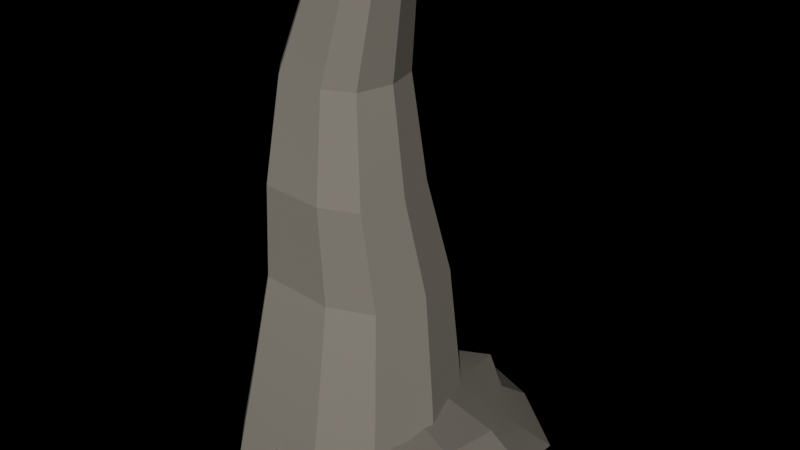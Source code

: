 # Source: prop_rock_spire.blend  (saved by Blender 5.2.44; exported with 4.5.12 LTS)
import bpy
from mathutils import Matrix  # noqa: F401  (used for matrix-valued properties, if any)

bpy.ops.wm.read_factory_settings(use_empty=True)
scene = bpy.context.scene
scene.name = 'Scene'

# ---- materials (node trees are filled in below, after node groups)
mat_ns_rock = bpy.data.materials.new('ns_rock')
mat_ns_rock.use_backface_culling = True
mat_ns_rock_dark = bpy.data.materials.new('ns_rock_dark')
mat_ns_rock_dark.use_backface_culling = True

# ---- material node trees
mat_ns_rock.use_nodes = True; mat_ns_rock.node_tree.nodes.clear()
_N = mat_ns_rock.node_tree.nodes; _L = mat_ns_rock.node_tree.links
n0 = _N.new('ShaderNodeBsdfPrincipled'); n0.name = 'Principled BSDF'; n0.location = (-200, 100)
n0.inputs[0].default_value = (0.245, 0.222, 0.186, 1.0)
n0.inputs[2].default_value = 0.96
n0.inputs[10].default_value = 0.005
n1 = _N.new('ShaderNodeOutputMaterial'); n1.name = 'Material Output'; n1.location = (200, 100)
_L.new(n0.outputs[0], n1.inputs[0])
n1.is_active_output = True
mat_ns_rock_dark.use_nodes = True; mat_ns_rock_dark.node_tree.nodes.clear()
_N = mat_ns_rock_dark.node_tree.nodes; _L = mat_ns_rock_dark.node_tree.links
n0 = _N.new('ShaderNodeBsdfPrincipled'); n0.name = 'Principled BSDF'; n0.location = (-200, 100)
n0.inputs[0].default_value = (0.15, 0.136, 0.115, 1.0)
n0.inputs[2].default_value = 0.96
n0.inputs[10].default_value = 0.005
n1 = _N.new('ShaderNodeOutputMaterial'); n1.name = 'Material Output'; n1.location = (200, 100)
_L.new(n0.outputs[0], n1.inputs[0])
n1.is_active_output = True

# ---- lights
light_kangsun = bpy.data.lights.new('KangSun', 'SUN')
light_kangsun.energy = 3.0

# ---- meshes
me_prop_rock_spire_mesh = bpy.data.meshes.new('prop_rock_spire_mesh')
me_prop_rock_spire_mesh.from_pydata([(0.7105, 0.5263, 2.3e-08), (0.2109, 0.7265, 3.176e-08), (-0.6833, 0.6601, 2.885e-08), (-0.9962, 0.3173, 1.387e-08), (-0.9962, -0.4818, -2.106e-08), (-0.6833, -0.8245, -3.604e-08), (0.2109, -0.8909, -3.894e-08), (0.7105, -0.6907, -3.019e-08), (0.8652, -0.08223, -3.595e-09), (0.6942, 0.433, 0.84), (0.2565, 0.6084, 0.84), (-0.5268, 0.5502, 0.84), (-0.801, 0.25, 0.84), (-0.801, -0.4501, 0.84), (-0.5268, -0.7503, 0.84), (0.2565, -0.8085, 0.84), (0.6942, -0.6331, 0.84), (0.8296, -0.1001, 0.84), (0.5438, 0.4752, 1.68), (0.168, 0.6258, 1.68), (-0.5044, 0.5758, 1.68), (-0.7397, 0.3181, 1.68), (-0.7397, -0.2829, 1.68), (-0.5044, -0.5406, 1.68), (0.168, -0.5905, 1.68), (0.5438, -0.44, 1.68), (0.6601, 0.01762, 1.68), (0.4507, 0.277, 2.52), (0.1369, 0.4027, 2.52), (-0.4247, 0.361, 2.52), (-0.6212, 0.1458, 2.52), (-0.6212, -0.3561, 2.52), (-0.4247, -0.5713, 2.52), (0.1369, -0.613, 2.52), (0.4507, -0.4873, 2.52), (0.5478, -0.1051, 2.52), (0.3, 0.2723, 3.36), (0.0482, 0.3732, 3.36), (-0.4025, 0.3397, 3.36), (-0.5602, 0.167, 3.36), (-0.5602, -0.2358, 3.36), (-0.4025, -0.4085, 3.36), (0.0482, -0.442, 3.36), (0.3, -0.3411, 3.36), (0.378, -0.03438, 3.36), (0.4365, 0.1728, 4.2), (0.2467, 0.2489, 4.2), (-0.09311, 0.2237, 4.2), (-0.212, 0.09343, 4.2), (-0.212, -0.2102, 4.2), (-0.09311, -0.3405, 4.2), (0.2467, -0.3657, 4.2), (0.4365, -0.2896, 4.2), (0.4953, -0.0584, 4.2), (0.24, -0.6935, 0.34), (0.727, -0.6162, 0.34), (0.6096, -0.6279, 0.4233), (0.4304, -0.7033, 0.4813), (0.24, -0.6042, 0.4823), (0.04575, -0.5324, 0.4606), (-0.0994, -0.8345, 0.417), (-0.2523, -0.672, 0.34), (-0.2096, -0.8866, 0.2603), (-0.01005, -0.8313, 0.2038), (0.24, -0.6381, 0.2042), (0.4233, -0.7851, 0.2343), (0.6311, -0.6496, 0.279), (0.9898, -0.5719, 0.34), (0.843, -0.4907, 0.4766), (0.7099, -0.4953, 0.5954), (0.24, -0.3843, 0.5717), (-0.1595, -0.427, 0.5453), (-0.3614, -0.4521, 0.4789), (-0.4005, -0.6312, 0.34), (-0.3136, -0.4122, 0.1966), (-0.0791, -0.5205, 0.1548), (0.24, -0.3672, 0.07109), (0.7119, -0.5745, 0.08665), (0.7917, -0.4356, 0.2321), (1.122, -0.1773, 0.34), (1.086, -0.226, 0.5157), (0.7073, -0.1669, 0.6554), (0.24, -0.1326, 0.6218), (-0.3305, -0.1777, 0.6617), (-0.623, -0.1858, 0.5143), (-1.034, -0.1177, 0.34), (-0.8126, -0.1011, 0.1831), (-0.4022, -0.2649, 0.05561), (0.24, -0.1711, 0.01704), (0.685, -0.1303, 0.07868), (1.041, -0.1713, 0.1561), (1.505, 0.2, 0.34), (1.2, 0.2, 0.5556), (0.7301, 0.2, 0.6781), (0.24, 0.2, 0.7773), (-0.2793, 0.2, 0.6638), (-0.5463, 0.2, 0.5199), (-0.928, 0.2, 0.34), (-0.7709, 0.2, 0.1552), (-0.4393, 0.2, 0.007976), (0.24, 0.2, 0.05489), (0.8946, 0.2, 0.02215), (1.441, 0.2, 0.1243), (1.528, 0.5811, 0.34), (1.108, 0.5016, 0.4872), (0.6634, 0.5821, 0.6448), (0.24, 0.6435, 0.661), (-0.2422, 0.6112, 0.6079), (-0.804, 0.5922, 0.4899), (-0.7456, 0.6492, 0.34), (-0.8695, 0.506, 0.158), (-0.3875, 0.6658, 0.0126), (0.24, 0.5958, -0.008598), (0.658, 0.5701, 0.04671), (1.331, 0.6081, 0.184), (0.958, 1.049, 0.34), (0.8627, 0.8288, 0.4946), (0.5772, 1.055, 0.58), (0.24, 0.8349, 0.6102), (-0.2469, 0.8068, 0.5418), (-0.3652, 0.9122, 0.4935), (-0.6029, 0.9715, 0.34), (-0.4509, 1.042, 0.1977), (-0.08987, 0.8001, 0.1313), (0.24, 0.905, 0.1238), (0.6144, 0.9278, 0.07531), (0.9868, 1.022, 0.2211), (0.6339, 1.166, 0.34), (0.586, 1.139, 0.3978), (0.4406, 1.005, 0.4676), (0.24, 1.065, 0.4679), (-0.0267, 1.002, 0.4357), (-0.2149, 1.198, 0.421), (-0.2756, 1.289, 0.34), (-0.1019, 1.247, 0.2699), (-0.0177, 1.177, 0.2077), (0.24, 0.9966, 0.2128), (0.4753, 1.088, 0.2122), (0.5934, 1.192, 0.2801), (0.24, 1.187, 0.34)], [], [(0, 1, 10, 9), (1, 2, 11, 10), (2, 3, 12, 11), (3, 4, 13, 12), (4, 5, 14, 13), (5, 6, 15, 14), (6, 7, 16, 15), (7, 8, 17, 16), (8, 0, 9, 17), (9, 10, 19, 18), (10, 11, 20, 19), (11, 12, 21, 20), (12, 13, 22, 21), (13, 14, 23, 22), (14, 15, 24, 23), (15, 16, 25, 24), (16, 17, 26, 25), (17, 9, 18, 26), (18, 19, 28, 27), (19, 20, 29, 28), (20, 21, 30, 29), (21, 22, 31, 30), (22, 23, 32, 31), (23, 24, 33, 32), (24, 25, 34, 33), (25, 26, 35, 34), (26, 18, 27, 35), (27, 28, 37, 36), (28, 29, 38, 37), (29, 30, 39, 38), (30, 31, 40, 39), (31, 32, 41, 40), (32, 33, 42, 41), (33, 34, 43, 42), (34, 35, 44, 43), (35, 27, 36, 44), (36, 37, 46, 45), (37, 38, 47, 46), (38, 39, 48, 47), (39, 40, 49, 48), (40, 41, 50, 49), (41, 42, 51, 50), (42, 43, 52, 51), (43, 44, 53, 52), (44, 36, 45, 53), (8, 7, 6, 5, 4, 3, 2, 1, 0), (45, 46, 47, 48, 49, 50, 51, 52, 53), (54, 55, 56), (54, 56, 57), (54, 57, 58), (54, 58, 59), (54, 59, 60), (54, 60, 61), (54, 61, 62), (54, 62, 63), (54, 63, 64), (54, 64, 65), (54, 65, 66), (54, 66, 55), (55, 67, 68, 56), (56, 68, 69, 57), (57, 69, 70, 58), (58, 70, 71, 59), (59, 71, 72, 60), (60, 72, 73, 61), (61, 73, 74, 62), (62, 74, 75, 63), (63, 75, 76, 64), (64, 76, 77, 65), (65, 77, 78, 66), (66, 78, 67, 55), (67, 79, 80, 68), (68, 80, 81, 69), (69, 81, 82, 70), (70, 82, 83, 71), (71, 83, 84, 72), (72, 84, 85, 73), (73, 85, 86, 74), (74, 86, 87, 75), (75, 87, 88, 76), (76, 88, 89, 77), (77, 89, 90, 78), (78, 90, 79, 67), (79, 91, 92, 80), (80, 92, 93, 81), (81, 93, 94, 82), (82, 94, 95, 83), (83, 95, 96, 84), (84, 96, 97, 85), (85, 97, 98, 86), (86, 98, 99, 87), (87, 99, 100, 88), (88, 100, 101, 89), (89, 101, 102, 90), (90, 102, 91, 79), (91, 103, 104, 92), (92, 104, 105, 93), (93, 105, 106, 94), (94, 106, 107, 95), (95, 107, 108, 96), (96, 108, 109, 97), (97, 109, 110, 98), (98, 110, 111, 99), (99, 111, 112, 100), (100, 112, 113, 101), (101, 113, 114, 102), (102, 114, 103, 91), (103, 115, 116, 104), (104, 116, 117, 105), (105, 117, 118, 106), (106, 118, 119, 107), (107, 119, 120, 108), (108, 120, 121, 109), (109, 121, 122, 110), (110, 122, 123, 111), (111, 123, 124, 112), (112, 124, 125, 113), (113, 125, 126, 114), (114, 126, 115, 103), (115, 127, 128, 116), (116, 128, 129, 117), (117, 129, 130, 118), (118, 130, 131, 119), (119, 131, 132, 120), (120, 132, 133, 121), (121, 133, 134, 122), (122, 134, 135, 123), (123, 135, 136, 124), (124, 136, 137, 125), (125, 137, 138, 126), (126, 138, 127, 115), (139, 128, 127), (139, 129, 128), (139, 130, 129), (139, 131, 130), (139, 132, 131), (139, 133, 132), (139, 134, 133), (139, 135, 134), (139, 136, 135), (139, 137, 136), (139, 138, 137), (139, 127, 138)])
me_prop_rock_spire_mesh.polygons.foreach_set('use_smooth', [True] * 143)
me_prop_rock_spire_mesh.polygons.foreach_set('material_index', [0, 0, 0, 0, 0, 0, 0, 0, 0, 0, 0, 0, 0, 0, 0, 0, 0, 0, 0, 0, 0, 0, 0, 0, 0, 0, 0, 0, 0, 0, 0, 0, 0, 0, 0, 0, 0, 0, 0, 0, 0, 0, 0, 0, 0, 0, 0, 1, 1, 1, 1, 1, 1, 1, 1, 1, 1, 1, 1, 1, 1, 1, 1, 1, 1, 1, 1, 1, 1, 1, 1, 1, 1, 1, 1, 1, 1, 1, 1, 1, 1, 1, 1, 1, 1, 1, 1, 1, 1, 1, 1, 1, 1, 1, 1, 1, 1, 1, 1, 1, 1, 1, 1, 1, 1, 1, 1, 1, 1, 1, 1, 1, 1, 1, 1, 1, 1, 1, 1, 1, 1, 1, 1, 1, 1, 1, 1, 1, 1, 1, 1, 1, 1, 1, 1, 1, 1, 1, 1, 1, 1, 1, 1])
_k = set([(0, 1), (0, 8), (0, 9), (1, 2), (1, 10), (2, 3), (2, 11), (3, 4), (3, 12), (4, 5), (4, 13), (5, 6), (5, 14), (6, 7), (6, 15), (7, 8), (7, 16), (8, 17), (9, 18), (10, 19), (11, 12), (11, 20), (12, 21), (13, 22), (14, 23), (15, 24), (16, 25), (17, 26), (18, 19), (18, 27), (19, 20), (19, 28), (20, 21), (20, 29), (21, 30), (22, 31), (23, 24), (23, 32), (24, 25), (24, 33), (25, 34), (26, 35), (27, 36), (28, 29), (28, 37), (29, 38), (30, 39), (31, 40), (32, 33), (32, 41), (33, 34), (33, 42), (34, 43), (35, 44), (36, 44), (36, 45), (37, 46), (38, 39), (38, 47), (39, 40), (39, 48), (40, 49), (41, 50), (42, 43), (42, 51), (43, 44), (43, 52), (44, 53), (45, 46), (45, 53), (46, 47), (47, 48), (48, 49), (49, 50), (50, 51), (51, 52), (52, 53), (54, 56), (54, 57), (54, 59), (54, 60), (54, 61), (54, 62), (54, 63), (54, 64), (54, 65), (54, 66), (55, 56), (55, 66), (55, 67), (56, 57), (56, 68), (57, 58), (57, 69), (58, 59), (59, 60), (59, 71), (60, 61), (60, 72), (61, 62), (61, 73), (62, 63), (62, 74), (63, 64), (63, 75), (64, 65), (64, 76), (65, 66), (65, 77), (66, 78), (67, 68), (67, 78), (67, 79), (68, 69), (68, 80), (69, 81), (70, 71), (71, 72), (71, 83), (72, 73), (73, 74), (73, 85), (74, 75), (74, 86), (75, 87), (76, 77), (76, 88), (77, 78), (77, 89), (79, 90), (79, 91), (80, 81), (80, 92), (81, 93), (83, 84), (83, 95), (84, 85), (85, 86), (85, 97), (86, 87), (86, 98), (87, 88), (87, 99), (89, 90), (89, 101), (90, 102), (91, 92), (91, 102), (91, 103), (92, 93), (93, 94), (94, 95), (94, 106), (95, 107), (96, 97), (96, 108), (97, 98), (97, 109), (98, 110), (99, 111), (101, 102), (101, 113), (102, 114), (103, 104), (103, 114), (103, 115), (105, 117), (107, 108), (108, 109), (108, 120), (109, 110), (109, 121), (110, 111), (110, 122), (111, 112), (112, 113), (112, 124), (113, 125), (114, 126), (115, 116), (115, 126), (115, 127), (116, 117), (116, 128), (117, 118), (117, 129), (118, 119), (118, 130), (119, 120), (119, 131), (120, 121), (120, 132), (121, 122), (121, 133), (122, 134), (123, 124), (124, 125), (124, 136), (125, 126), (125, 137), (126, 138), (127, 128), (127, 138), (128, 129), (128, 139), (129, 130), (129, 139), (130, 139), (131, 139), (132, 133), (132, 139), (133, 134), (133, 139), (134, 135), (134, 139), (135, 136), (135, 139), (136, 139), (137, 138), (138, 139)])
me_prop_rock_spire_mesh.attributes.new('sharp_edge', 'BOOLEAN', 'EDGE').data.foreach_set('value', [ (min(e.vertices), max(e.vertices)) in _k for e in me_prop_rock_spire_mesh.edges])
_uv = me_prop_rock_spire_mesh.uv_layers.new(name='UVMap')
_uv.uv.foreach_set('vector', [1.921, 0.5, 0.9218, 0.5, 1.013, 2.18, 1.888, 2.18, 0.9218, 0.5, -0.8666, 0.5, -0.5536, 2.18, 1.013, 2.18, 0.5, -0.8201, 0.5, -0.1347, 2.18, 8.896e-05, 2.18, -0.6004, 0.5, -0.1347, 0.5, 1.464, 2.18, 1.4, 2.18, 8.896e-05, 0.5, 1.464, 0.5, 2.149, 2.18, 2.001, 2.18, 1.4, -0.8666, 0.5, 0.9218, 0.5, 1.013, 2.18, -0.5536, 2.18, 0.9218, 0.5, 1.921, 0.5, 1.888, 2.18, 1.013, 2.18, 0.5, 1.881, 0.5, 0.6645, 2.18, 0.7001, 2.18, 1.766, 0.5, 0.6645, 0.5, -0.5526, 2.18, -0.366, 2.18, 0.7001, 1.888, 2.18, 1.013, 2.18, 0.836, 3.86, 1.588, 3.86, 1.013, 2.18, -0.5536, 2.18, -0.5088, 3.86, 0.836, 3.86, 2.18, -0.6004, 2.18, 8.896e-05, 3.86, -0.1362, 3.86, -0.6516, 2.18, 8.896e-05, 2.18, 1.4, 3.86, 1.066, 3.86, -0.1362, 2.18, 1.4, 2.18, 2.001, 3.86, 1.581, 3.86, 1.066, -0.5536, 2.18, 1.013, 2.18, 0.836, 3.86, -0.5088, 3.86, 1.013, 2.18, 1.888, 2.18, 1.588, 3.86, 0.836, 3.86, 2.18, 1.766, 2.18, 0.7001, 3.86, 0.4648, 3.86, 1.38, 2.18, 0.7001, 2.18, -0.366, 3.86, -0.4504, 3.86, 0.4648, 1.588, 3.86, 0.836, 3.86, 0.7737, 5.54, 1.401, 5.54, 0.836, 3.86, -0.5088, 3.86, -0.3493, 5.54, 0.7737, 5.54, 3.86, -0.6516, 3.86, -0.1362, 5.54, 0.2084, 5.54, -0.2221, 3.86, -0.1362, 3.86, 1.066, 5.54, 1.212, 5.54, 0.2084, 3.86, 1.066, 3.86, 1.581, 5.54, 1.643, 5.54, 1.212, -0.5088, 3.86, 0.836, 3.86, 0.7737, 5.54, -0.3493, 5.54, 0.836, 3.86, 1.588, 3.86, 1.401, 5.54, 0.7737, 5.54, 3.86, 1.38, 3.86, 0.4648, 5.54, 0.7103, 5.54, 1.475, 3.86, 0.4648, 3.86, -0.4504, 5.54, -0.05403, 5.54, 0.7103, 1.401, 5.54, 0.7737, 5.54, 0.5964, 7.22, 1.1, 7.22, 0.7737, 5.54, -0.3493, 5.54, -0.3049, 7.22, 0.5964, 7.22, 5.54, -0.2221, 5.54, 0.2084, 7.22, 0.166, 7.22, -0.1795, 5.54, 0.2084, 5.54, 1.212, 7.22, 0.9715, 7.22, 0.166, 5.54, 1.212, 5.54, 1.643, 7.22, 1.317, 7.22, 0.9715, -0.3493, 5.54, 0.7737, 5.54, 0.5964, 7.22, -0.3049, 7.22, 0.7737, 5.54, 1.401, 5.54, 1.1, 7.22, 0.5964, 7.22, 5.54, 1.475, 5.54, 0.7103, 7.22, 0.5688, 7.22, 1.182, 5.54, 0.7103, 5.54, -0.05403, 7.22, -0.04462, 7.22, 0.5688, 1.1, 7.22, 0.5964, 7.22, 0.9933, 8.9, 1.373, 8.9, 0.5964, 7.22, -0.3049, 7.22, 0.3138, 8.9, 0.9933, 8.9, 7.22, -0.1795, 7.22, 0.166, 8.9, 0.3131, 8.9, 0.05266, 7.22, 0.166, 7.22, 0.9715, 8.9, 0.9205, 8.9, 0.3131, 7.22, 0.9715, 7.22, 1.317, 8.9, 1.181, 8.9, 0.9205, -0.3049, 7.22, 0.5964, 7.22, 0.9933, 8.9, 0.3138, 8.9, 0.5964, 7.22, 1.1, 7.22, 1.373, 8.9, 0.9933, 8.9, 7.22, 1.182, 7.22, 0.5688, 8.9, 0.6168, 8.9, 1.079, 7.22, 0.5688, 7.22, -0.04462, 8.9, 0.1543, 8.9, 0.6168, 2.23, 0.6645, 1.921, 1.881, 0.9218, 2.282, -0.8666, 2.149, -1.492, 1.464, -1.492, -0.1347, -0.8666, -0.8201, 0.9218, -0.9529, 1.921, -0.5526, 1.373, 0.1543, 0.9933, 0.002193, 0.3138, 0.05266, 0.07594, 0.3131, 0.07594, 0.9205, 0.3138, 1.181, 0.9933, 1.231, 1.373, 1.079, 1.491, 0.6168, 0.98, 1.18, 1.954, 1.18, 1.719, 1.347, 0.98, 1.18, 1.719, 1.347, 1.361, 1.463, 0.98, 1.18, 1.361, 1.463, 0.98, 1.465, 0.98, 1.18, 0.98, 1.465, 0.5915, 1.421, 0.98, 1.887, 0.5915, 1.565, 0.3012, 2.169, 0.98, 1.887, 0.3012, 2.169, -0.00466, 1.844, 0.98, 1.887, -0.00466, 1.844, 0.0807, 2.273, 0.98, 1.18, 0.0807, 1.021, 0.4799, 0.9076, 0.98, 1.18, 0.4799, 0.9076, 0.98, 0.9083, 0.98, 1.18, 0.98, 0.9083, 1.347, 0.9686, 0.98, 1.887, 1.347, 2.07, 1.762, 1.799, 0.98, 1.18, 1.762, 1.058, 1.954, 1.18, 1.954, 1.18, 2.48, 1.18, 2.186, 1.453, 1.719, 1.347, 1.719, 1.347, 2.186, 1.453, 1.92, 1.691, 1.361, 1.463, 1.361, 1.907, 1.92, 1.491, 0.98, 1.269, 0.98, 1.708, 0.98, 1.708, 0.98, 1.269, 0.181, 1.354, 0.5915, 1.565, 0.5915, 1.565, 0.181, 1.354, -0.2228, 1.404, 0.3012, 2.169, 0.3012, 1.334, -0.2228, 1.458, -0.3011, 1.18, -0.00466, 1.18, 1.18, 1.844, 1.18, 1.762, 0.8931, 1.324, 1.021, 2.273, 0.0807, 2.273, -0.1273, 1.324, 0.3418, 1.541, 0.4799, 2.163, 0.4799, 2.163, 0.3418, 1.541, 0.98, 1.234, 0.98, 1.776, 0.98, 1.776, 0.98, 1.234, 1.924, 1.649, 1.347, 2.07, 1.347, 0.9686, 1.924, 0.6733, 2.083, 0.9642, 1.762, 1.058, 1.762, 1.799, 2.083, 1.371, 2.48, 1.644, 1.954, 1.732, 1.18, 1.644, 1.18, 0.8546, 1.531, 0.9519, 1.453, 1.481, 2.186, 1.481, 2.673, 0.9519, 1.915, 0.8338, 1.92, 1.491, 1.92, 1.491, 1.915, 0.8338, 0.98, 0.7653, 0.98, 1.269, 0.98, 1.269, 0.98, 0.7653, -0.1611, 0.8555, 0.181, 1.354, 0.181, 1.354, -0.1611, 0.8555, -0.746, 0.8716, -0.2228, 1.404, -0.2228, 1.404, -0.746, 0.8716, -1.568, 0.7355, -0.3011, 1.762, -0.3011, 1.762, -1.568, 0.7355, -1.125, 0.7022, -0.1273, 1.324, -0.1273, 0.8931, -1.125, 0.8662, -0.3045, 0.6112, 0.3418, 0.8095, 0.3418, 1.541, -0.3045, 1.03, 0.98, 0.8422, 0.98, 1.234, 0.98, 1.234, 0.98, 0.8422, 1.87, 0.7606, 1.924, 1.649, 1.924, 1.649, 1.87, 0.7606, 2.583, 0.8426, 2.083, 1.371, 2.083, 1.371, 2.583, 0.8426, 2.744, 0.8546, 2.48, 1.644, 1.18, 0.8546, 1.18, 0.1, 1.611, 0.1, 1.531, 0.9519, 2.673, 0.9519, 2.901, 0.1, 1.96, 0.1, 1.915, 0.8338, 1.915, 0.8338, 1.96, 0.1, 0.98, 0.1, 0.98, 0.7653, 0.98, 0.7653, 0.98, 0.1, -0.05852, 0.1, -0.1611, 0.8555, -0.1611, 0.8555, -0.05852, 0.1, -0.5926, 0.1, -0.746, 0.8716, -0.746, 0.8716, -0.5926, 0.1, -1.356, 0.1, -1.568, 0.7355, -1.568, 0.7355, -1.356, 0.1, -1.042, 0.1, -1.125, 0.7022, -1.125, 0.7022, -1.042, 0.1, -0.3787, 0.1, -0.3045, 1.03, -0.3045, 1.03, -0.3787, 0.1, 0.98, 0.1, 0.98, 0.8422, 0.98, 0.8422, 0.98, 0.1, 2.289, 0.1, 1.87, 0.7606, 1.87, 0.7606, 2.289, 0.1, 3.383, 0.1, 2.583, 0.8426, 2.583, 0.8122, 3.383, 0.7487, 3.51, 1.18, 2.744, 1.18, 3.51, 0.1, 3.557, -0.6622, 2.717, -0.5031, 2.901, 0.1, 2.901, 0.1, 2.717, -0.5031, 1.827, -0.6643, 1.96, 0.1, 1.96, 0.1, 1.827, -0.6643, 0.98, -0.787, 0.98, 0.1, 0.98, 0.1, 0.98, -0.787, 0.01569, -0.7224, -0.05852, 0.1, -0.05852, 0.1, 0.01569, -0.7224, -1.108, -0.6843, -0.5926, 0.1, 1.54, 0.1, 1.48, -0.6843, 1.18, -0.7985, 1.18, 0.1, 1.18, 0.1, 1.18, -0.7985, 0.8159, -0.5121, 0.8105, 0.1, -1.042, 0.1, -1.239, -0.5121, -0.2749, -0.8316, -0.3787, 0.1, -0.3787, 0.1, -0.2749, -0.8316, 0.98, -0.6916, 0.98, 0.1, 0.98, 0.1, 0.98, -0.6916, 1.816, -0.6401, 2.289, 0.1, 2.289, 0.1, 1.816, -0.6401, 3.162, -0.7162, 3.383, 0.1, 0.7487, 0.1, 0.868, -0.7162, 1.18, -0.6622, 1.18, 0.1, 3.557, -0.6622, 2.416, -1.597, 2.225, -1.158, 2.717, -0.5031, 2.717, -0.5031, 2.225, -1.158, 1.654, -1.611, 1.827, -0.6643, 1.827, -0.6643, 1.654, -1.611, 0.98, -1.17, 0.98, -0.787, 0.98, -0.787, 0.98, -1.17, 0.006257, -1.114, 0.01569, -0.7224, 0.01569, -0.7224, 0.006257, -1.114, -0.2305, -1.324, -1.108, -0.6843, 1.48, -0.6843, 1.487, -1.324, 1.18, -1.443, 1.18, -0.7985, 1.18, -0.7985, 1.18, -1.443, 0.8954, -1.585, 0.8159, -0.5121, -1.239, -0.5121, -0.4019, -1.585, 0.3203, -1.1, -0.2749, -0.8316, -0.2749, -0.8316, 0.3203, -1.1, 0.98, -1.31, 0.98, -0.6916, 0.98, -0.6916, 0.98, -1.31, 1.729, -1.356, 1.816, -0.6401, 1.816, -0.6401, 1.729, -1.356, 2.474, -1.545, 3.162, -0.7162, 3.162, 0.868, 2.474, 0.9422, 2.416, 1.18, 3.557, 1.18, 2.416, -1.597, 1.768, -1.832, 1.672, -1.779, 2.225, -1.158, 2.225, 1.489, 1.672, 1.296, 1.381, 1.435, 1.654, 1.66, 1.654, 1.66, 1.381, 1.435, 0.98, 1.436, 0.98, 1.72, 0.98, -1.17, 0.98, -1.631, 0.4466, -1.504, 0.006257, -1.114, 0.006257, -1.114, 0.4466, -1.504, 0.07024, -1.896, -0.2305, -1.324, -0.2305, -1.324, 0.07024, -1.896, -0.05123, -2.078, -0.7059, -1.443, -0.7059, 1.18, -0.05123, 1.18, 0.2962, 1.04, -0.4019, 0.8954, -0.4019, -1.585, 0.2962, -1.994, 0.4646, -1.853, 0.3203, -1.1, 0.3203, -1.1, 0.4646, -1.853, 0.98, -1.493, 0.98, -1.31, 0.98, -1.31, 0.98, -1.493, 1.451, -1.677, 1.729, -1.356, 1.729, -1.356, 1.451, -1.677, 1.687, -1.883, 2.474, -1.545, 2.474, 0.9422, 1.687, 1.06, 1.768, 1.18, 2.416, 1.18, 0.98, 1.18, 1.672, 1.296, 1.768, 1.18, 0.98, -1.875, 1.381, -1.509, 1.672, -1.779, 0.98, 1.18, 0.98, 1.436, 1.381, 1.435, 0.98, 1.18, 0.4466, 1.371, 0.98, 1.436, 0.98, -1.875, 0.07024, -1.896, 0.4466, -1.504, 0.98, 1.18, -0.05123, 1.18, 0.07024, 1.342, 0.98, 1.18, 0.2962, 1.04, -0.05123, 1.18, 0.98, 1.18, 0.4646, 0.9153, 0.2962, 1.04, 0.98, -1.875, 0.98, -1.493, 0.4646, -1.853, 0.98, -1.875, 1.451, -1.677, 0.98, -1.493, 0.98, -1.875, 1.687, -1.883, 1.451, -1.677, 0.98, 1.18, 1.768, 1.18, 1.687, 1.06])
me_prop_rock_spire_mesh.materials.append(mat_ns_rock)
me_prop_rock_spire_mesh.materials.append(mat_ns_rock_dark)
me_prop_rock_spire_mesh.update()

# ---- objects
ob_kangsun = bpy.data.objects.new('KangSun', light_kangsun)
ob_prop_rock_spire = bpy.data.objects.new('prop_rock_spire', me_prop_rock_spire_mesh)

# ---- transforms, parenting, visibility, modifiers, constraints
ob_kangsun.location = (0.0, 0.0, 0.0)
ob_kangsun.rotation_euler = (0.9599, 0.0, 0.6109)
ob_prop_rock_spire.location = (0.0, 0.0, 0.0)

# ---- collection membership
scene.collection.objects.link(ob_kangsun)
scene.collection.objects.link(ob_prop_rock_spire)

# ---- scene / render settings (as saved in the file)
scene.frame_start = 1; scene.frame_end = 250; scene.frame_set(1)
scene.render.engine = 'BLENDER_EEVEE_NEXT'
scene.render.bake_bias = 0.0
scene.render.bake_samples = 0
scene.render.compositor_device = 'GPU'
scene.eevee.use_volume_custom_range = False
scene.eevee.fast_gi_thickness_near = 0.1
scene.eevee.fast_gi_thickness_far = 0.0
scene.eevee.ray_tracing_options.screen_trace_thickness = 0.1
bpy.context.view_layer.update()

# ---- added for rendering (the .blend has no active camera): camera
cam_auto = bpy.data.cameras.new('AutoCamera')
cam_auto.lens = 50.0
cam_auto.sensor_width = 36.0
cam_auto.clip_end = 1000.0
ob_auto_camera = bpy.data.objects.new('AutoCamera', cam_auto)
scene.collection.objects.link(ob_auto_camera)
ob_auto_camera.location = (5.23236, -5.78305, 6.08376)
ob_auto_camera.rotation_euler = (1.09748, -7.21219e-08, 0.694738)
scene.camera = ob_auto_camera
bpy.context.view_layer.update()
